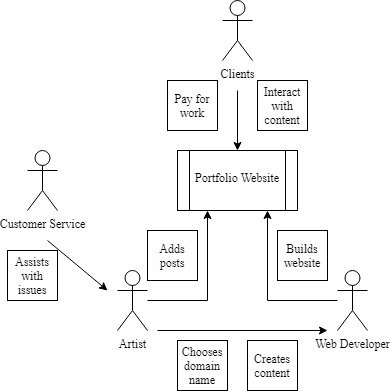

The diagram above was exported from draw.io. Its source (the exported page's mxGraphModel, read from the mxfile embedded in the PNG):
<mxGraphModel dx="569" dy="455" grid="1" gridSize="10" guides="1" tooltips="1" connect="1" arrows="1" fold="1" page="1" pageScale="1" pageWidth="850" pageHeight="1100" math="0" shadow="0">
  <root>
    <mxCell id="0" />
    <mxCell id="1" parent="0" />
    <mxCell id="7IWcJGC2Itz_ZMYDCSco-34" value="" style="edgeStyle=orthogonalEdgeStyle;rounded=0;orthogonalLoop=1;jettySize=auto;html=1;fontFamily=Times New Roman;entryX=0.25;entryY=1;entryDx=0;entryDy=0;" edge="1" parent="1" source="7IWcJGC2Itz_ZMYDCSco-5" target="7IWcJGC2Itz_ZMYDCSco-29">
      <mxGeometry relative="1" as="geometry">
        <mxPoint x="185" y="340" as="targetPoint" />
      </mxGeometry>
    </mxCell>
    <mxCell id="7IWcJGC2Itz_ZMYDCSco-5" value="Artist&lt;br&gt;" style="shape=umlActor;verticalLabelPosition=bottom;verticalAlign=top;html=1;outlineConnect=0;fontFamily=Times New Roman;" vertex="1" parent="1">
      <mxGeometry x="170" y="410" width="30" height="60" as="geometry" />
    </mxCell>
    <mxCell id="7IWcJGC2Itz_ZMYDCSco-32" value="" style="edgeStyle=orthogonalEdgeStyle;rounded=0;orthogonalLoop=1;jettySize=auto;html=1;fontFamily=Times New Roman;entryX=0.75;entryY=1;entryDx=0;entryDy=0;" edge="1" parent="1" source="7IWcJGC2Itz_ZMYDCSco-8" target="7IWcJGC2Itz_ZMYDCSco-29">
      <mxGeometry relative="1" as="geometry">
        <mxPoint x="405" y="330" as="targetPoint" />
      </mxGeometry>
    </mxCell>
    <mxCell id="7IWcJGC2Itz_ZMYDCSco-8" value="Web Developer" style="shape=umlActor;verticalLabelPosition=bottom;verticalAlign=top;html=1;outlineConnect=0;fontFamily=Times New Roman;" vertex="1" parent="1">
      <mxGeometry x="390" y="410" width="30" height="60" as="geometry" />
    </mxCell>
    <mxCell id="7IWcJGC2Itz_ZMYDCSco-9" value="Customer Service" style="shape=umlActor;verticalLabelPosition=bottom;verticalAlign=top;html=1;outlineConnect=0;fontFamily=Times New Roman;" vertex="1" parent="1">
      <mxGeometry x="80" y="290" width="30" height="60" as="geometry" />
    </mxCell>
    <mxCell id="7IWcJGC2Itz_ZMYDCSco-38" style="edgeStyle=orthogonalEdgeStyle;rounded=0;orthogonalLoop=1;jettySize=auto;html=1;entryX=0.5;entryY=0;entryDx=0;entryDy=0;fontFamily=Times New Roman;" edge="1" parent="1" target="7IWcJGC2Itz_ZMYDCSco-29">
      <mxGeometry relative="1" as="geometry">
        <mxPoint x="290" y="230" as="sourcePoint" />
      </mxGeometry>
    </mxCell>
    <mxCell id="7IWcJGC2Itz_ZMYDCSco-14" value="Clients&lt;br&gt;" style="shape=umlActor;verticalLabelPosition=bottom;verticalAlign=top;html=1;outlineConnect=0;fontFamily=Times New Roman;" vertex="1" parent="1">
      <mxGeometry x="275" y="140" width="30" height="60" as="geometry" />
    </mxCell>
    <mxCell id="7IWcJGC2Itz_ZMYDCSco-27" value="Creates content" style="whiteSpace=wrap;html=1;aspect=fixed;fontFamily=Times New Roman;" vertex="1" parent="1">
      <mxGeometry x="300" y="480" width="50" height="50" as="geometry" />
    </mxCell>
    <mxCell id="7IWcJGC2Itz_ZMYDCSco-28" value="Chooses domain name" style="whiteSpace=wrap;html=1;aspect=fixed;fontFamily=Times New Roman;" vertex="1" parent="1">
      <mxGeometry x="230" y="480" width="50" height="50" as="geometry" />
    </mxCell>
    <mxCell id="7IWcJGC2Itz_ZMYDCSco-29" value="&lt;br&gt;Portfolio Website" style="shape=process;whiteSpace=wrap;html=1;backgroundOutline=1;fontFamily=Times New Roman;verticalAlign=top;" vertex="1" parent="1">
      <mxGeometry x="230" y="290" width="120" height="60" as="geometry" />
    </mxCell>
    <mxCell id="7IWcJGC2Itz_ZMYDCSco-35" value="" style="endArrow=classic;html=1;fontFamily=Times New Roman;" edge="1" parent="1">
      <mxGeometry width="50" height="50" relative="1" as="geometry">
        <mxPoint x="210" y="470" as="sourcePoint" />
        <mxPoint x="380" y="470" as="targetPoint" />
      </mxGeometry>
    </mxCell>
    <mxCell id="7IWcJGC2Itz_ZMYDCSco-36" value="Builds website" style="whiteSpace=wrap;html=1;aspect=fixed;fontFamily=Times New Roman;" vertex="1" parent="1">
      <mxGeometry x="330" y="370" width="50" height="50" as="geometry" />
    </mxCell>
    <mxCell id="7IWcJGC2Itz_ZMYDCSco-37" value="Adds posts" style="whiteSpace=wrap;html=1;aspect=fixed;fontFamily=Times New Roman;" vertex="1" parent="1">
      <mxGeometry x="200" y="370" width="50" height="50" as="geometry" />
    </mxCell>
    <mxCell id="7IWcJGC2Itz_ZMYDCSco-40" value="Interact with content" style="whiteSpace=wrap;html=1;aspect=fixed;fontFamily=Times New Roman;" vertex="1" parent="1">
      <mxGeometry x="310" y="220" width="50" height="50" as="geometry" />
    </mxCell>
    <mxCell id="7IWcJGC2Itz_ZMYDCSco-41" value="Pay for work" style="whiteSpace=wrap;html=1;aspect=fixed;fontFamily=Times New Roman;" vertex="1" parent="1">
      <mxGeometry x="220" y="220" width="50" height="50" as="geometry" />
    </mxCell>
    <mxCell id="7IWcJGC2Itz_ZMYDCSco-42" value="" style="endArrow=classic;html=1;fontFamily=Times New Roman;" edge="1" parent="1">
      <mxGeometry width="50" height="50" relative="1" as="geometry">
        <mxPoint x="100" y="380" as="sourcePoint" />
        <mxPoint x="160" y="430" as="targetPoint" />
      </mxGeometry>
    </mxCell>
    <mxCell id="7IWcJGC2Itz_ZMYDCSco-44" value="Assists with issues" style="whiteSpace=wrap;html=1;aspect=fixed;fontFamily=Times New Roman;" vertex="1" parent="1">
      <mxGeometry x="60" y="390" width="50" height="50" as="geometry" />
    </mxCell>
  </root>
</mxGraphModel>